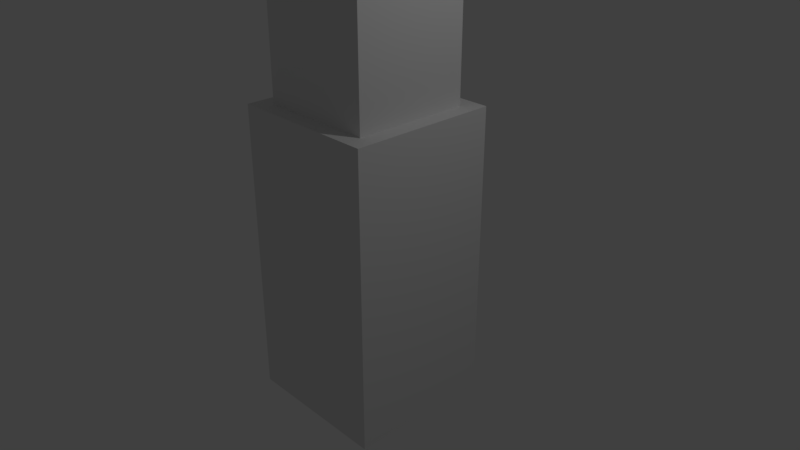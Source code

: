 # Source: Person.blend  (saved by Blender 2.79.0; exported with 4.5.12 LTS)
import bpy
from mathutils import Matrix  # noqa: F401  (used for matrix-valued properties, if any)

bpy.ops.wm.read_factory_settings(use_empty=True)
scene = bpy.context.scene
scene.name = 'Scene'

# ---- collections
col_collection_1 = bpy.data.collections.new('Collection 1'); scene.collection.children.link(col_collection_1)

# ---- materials (node trees are filled in below, after node groups)
mat_material = bpy.data.materials.new('Material')
mat_material.alpha_threshold = 0.0
mat_material.use_transparent_shadow = False
mat_material.roughness = 0.5
mat_material.line_color = (0.0, 0.0, 0.0, 1.0)

# ---- material node trees

# ---- world
world_world = bpy.data.worlds.new('World'); scene.world = world_world
world_world.color = (0.05088, 0.05088, 0.05088)
world_world.use_sun_shadow = False
world_world.sun_shadow_jitter_overblur = 0.0
world_world.cycles.sampling_method = 'MANUAL'

# ---- cameras
cam_camera = bpy.data.cameras.new('Camera')
cam_camera.clip_end = 100.0
cam_camera.lens = 35.0
cam_camera.sensor_width = 32.0
cam_camera.sensor_height = 18.0
cam_camera.ortho_scale = 7.314
cam_camera.dof.focus_distance = 0.0
cam_camera.dof.aperture_fstop = 128.0

# ---- lights
light_lamp = bpy.data.lights.new('Lamp', 'POINT')
light_lamp.transmission_factor = 0.0
light_lamp.cutoff_distance = 30.0
light_lamp.energy = 100.0
light_lamp.shadow_buffer_clip_start = 1.001
light_lamp.shadow_soft_size = 0.1
light_lamp.shadow_maximum_resolution = 0.006
light_lamp.use_absolute_resolution = True

# ---- meshes
me_cube_001 = bpy.data.meshes.new('Cube.001')
me_cube_001.from_pydata([(-0.781, -0.781, -0.781), (-0.781, -0.781, 0.781), (-0.781, 0.781, -0.781), (-0.781, 0.781, 0.781), (0.781, -0.781, -0.781), (0.781, -0.781, 0.781), (0.781, 0.781, -0.781), (0.781, 0.781, 0.781)], [], [(0, 1, 3, 2), (2, 3, 7, 6), (6, 7, 5, 4), (4, 5, 1, 0), (2, 6, 4, 0), (7, 3, 1, 5)])
_uv = me_cube_001.uv_layers.new(name='UVMap')
_uv.uv.foreach_set('vector', [0.75, 0.2503, 0.7499, 0.5002, 0.5, 0.5001, 0.5001, 0.2502, 0.5001, 0.2502, 0.5, 0.5001, 0.2501, 0.5, 0.2502, 0.2501, 0.2502, 0.2501, 0.2501, 0.5, 0.0002086, 0.4999, 0.0003306, 0.25, 0.9999, 0.2505, 0.9998, 0.5004, 0.7499, 0.5002, 0.75, 0.2503, 0.2503, 0.0002087, 0.2502, 0.2501, 0.0003306, 0.25, 0.0004526, 8.658e-05, 0.2501, 0.5, 0.25, 0.7499, 8.658e-05, 0.7498, 0.0002086, 0.4999])
me_cube_001.use_remesh_preserve_volume = False
me_cube_001.use_remesh_preserve_attributes = False
me_cube_001.use_mirror_vertex_groups = False
me_cube_001.update()
me_cube = bpy.data.meshes.new('Cube')
me_cube.from_pydata([(1.0, 1.0, -2.0), (1.0, -1.0, -2.0), (-1.0, -1.0, -2.0), (-1.0, 1.0, -2.0), (1.0, 1.0, 2.0), (1.0, -1.0, 2.0), (-1.0, -1.0, 2.0), (-1.0, 1.0, 2.0)], [], [(0, 1, 2, 3), (4, 7, 6, 5), (0, 4, 5, 1), (1, 5, 6, 2), (2, 6, 7, 3), (4, 0, 3, 7)])
_uv = me_cube.uv_layers.new(name='UVMap')
_uv.uv.foreach_set('vector', [0.25, 0.25, 0.0001001, 0.25, 0.0001001, 9.998e-05, 0.25, 0.0001001, 0.2501, 0.7499, 0.25, 0.9999, 9.998e-05, 0.9999, 0.0001, 0.7499, 0.25, 0.25, 0.2501, 0.7499, 0.0001, 0.7499, 0.0001001, 0.25, 0.9999, 0.25, 0.9999, 0.7499, 0.75, 0.7499, 0.7499, 0.25, 0.7499, 0.25, 0.75, 0.7499, 0.5, 0.7499, 0.5, 0.25, 0.2501, 0.7499, 0.25, 0.25, 0.5, 0.25, 0.5, 0.7499])
me_cube.materials.append(mat_material)
me_cube.use_remesh_preserve_volume = False
me_cube.use_remesh_preserve_attributes = False
me_cube.use_mirror_vertex_groups = False
me_cube.update()

# ---- objects
ob_cube_001 = bpy.data.objects.new('Cube.001', me_cube_001)
ob_cube = bpy.data.objects.new('Cube', me_cube)
ob_lamp = bpy.data.objects.new('Lamp', light_lamp)
ob_camera = bpy.data.objects.new('Camera', cam_camera)

# ---- transforms, parenting, visibility, modifiers, constraints
ob_cube_001.location = (0.0, 0.0, 2.74)
ob_cube_001.lineart.crease_threshold = 0.0
ob_cube.location = (0.0, 0.0, 0.0)
ob_cube.lock_rotations_4d = False
ob_cube.empty_display_type = 'ARROWS'
ob_cube.lineart.crease_threshold = 0.0
ob_lamp.location = (4.076, 1.005, 5.904)
ob_lamp.rotation_euler = (0.6503, 0.05522, 1.866)
ob_lamp.lock_rotations_4d = False
ob_lamp.empty_display_type = 'ARROWS'
ob_lamp.color = (0.0, 0.0, 0.0, 0.0)
ob_lamp.lineart.crease_threshold = 0.0
ob_camera.location = (7.481, -6.508, 5.344)
ob_camera.rotation_euler = (1.109, 0.0, 0.8149)
ob_camera.lock_rotations_4d = False
ob_camera.empty_display_type = 'ARROWS'
ob_camera.color = (0.0, 0.0, 0.0, 0.0)
ob_camera.display_type = 'WIRE'
ob_camera.lineart.crease_threshold = 0.0

# ---- collection membership
col_collection_1.objects.link(ob_cube_001)
col_collection_1.objects.link(ob_cube)
col_collection_1.objects.link(ob_lamp)
col_collection_1.objects.link(ob_camera)

# ---- scene / render settings (as saved in the file)
scene.camera = ob_camera
scene.frame_start = 1; scene.frame_end = 250; scene.frame_set(1)
scene.render.engine = 'BLENDER_EEVEE_NEXT'
scene.render.resolution_percentage = 50
scene.render.dither_intensity = 0.0
scene.cycles.use_denoising = False
scene.cycles.samples = 128
scene.cycles.sampling_pattern = 'TABULATED_SOBOL'
scene.cycles.use_adaptive_sampling = False
scene.cycles.use_light_tree = False
scene.cycles.blur_glossy = 0.0
scene.cycles.sample_clamp_indirect = 0.0
scene.view_settings.view_transform = 'Standard'
bpy.context.view_layer.update()
